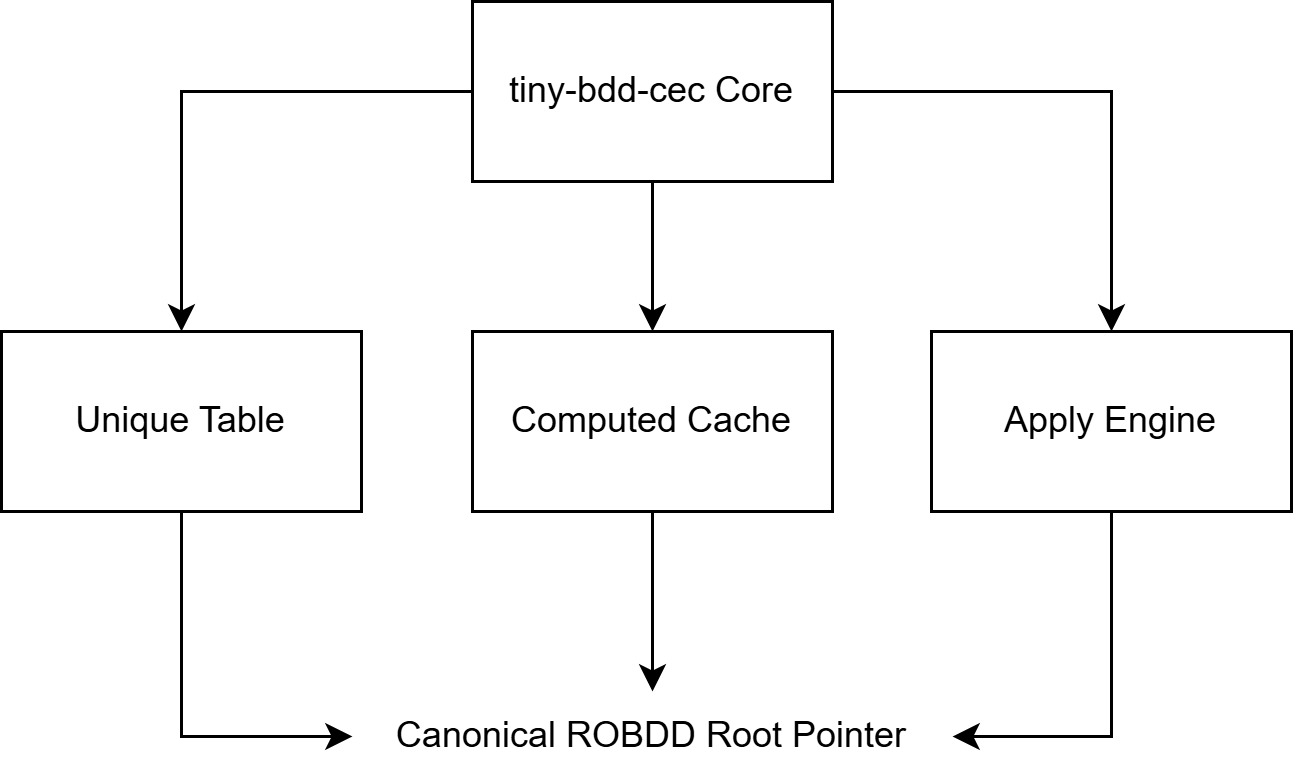

The diagram above was exported from draw.io. Its source (the exported page's mxGraphModel, read from the mxfile embedded in the PNG):
<mxGraphModel dx="943" dy="738" grid="1" gridSize="10" guides="1" tooltips="1" connect="1" arrows="1" fold="1" page="1" pageScale="1" pageWidth="850" pageHeight="1100" math="0" shadow="0">
  <root>
    <mxCell id="0" />
    <mxCell id="1" parent="0" />
    <mxCell id="l1ErgLCItMdUgMjhaZ5Z-9" edge="1" parent="1" source="l1ErgLCItMdUgMjhaZ5Z-1" style="edgeStyle=orthogonalEdgeStyle;rounded=0;orthogonalLoop=1;jettySize=auto;html=1;" target="l1ErgLCItMdUgMjhaZ5Z-5" value="">
      <mxGeometry relative="1" as="geometry" />
    </mxCell>
    <mxCell id="l1ErgLCItMdUgMjhaZ5Z-1" parent="1" style="rounded=0;whiteSpace=wrap;html=1;" value="Computed Cache" vertex="1">
      <mxGeometry height="60" width="120" x="370" y="460" as="geometry" />
    </mxCell>
    <mxCell id="l1ErgLCItMdUgMjhaZ5Z-7" edge="1" parent="1" source="l1ErgLCItMdUgMjhaZ5Z-2" style="edgeStyle=orthogonalEdgeStyle;rounded=0;orthogonalLoop=1;jettySize=auto;html=1;exitX=0.5;exitY=1;exitDx=0;exitDy=0;entryX=0;entryY=0.5;entryDx=0;entryDy=0;" target="l1ErgLCItMdUgMjhaZ5Z-5">
      <mxGeometry relative="1" as="geometry" />
    </mxCell>
    <mxCell id="l1ErgLCItMdUgMjhaZ5Z-2" parent="1" style="rounded=0;whiteSpace=wrap;html=1;" value="Unique Table" vertex="1">
      <mxGeometry height="60" width="120" x="213" y="460" as="geometry" />
    </mxCell>
    <mxCell id="l1ErgLCItMdUgMjhaZ5Z-6" edge="1" parent="1" source="l1ErgLCItMdUgMjhaZ5Z-3" style="edgeStyle=orthogonalEdgeStyle;rounded=0;orthogonalLoop=1;jettySize=auto;html=1;exitX=0;exitY=0.5;exitDx=0;exitDy=0;entryX=0.5;entryY=0;entryDx=0;entryDy=0;" target="l1ErgLCItMdUgMjhaZ5Z-2">
      <mxGeometry relative="1" as="geometry" />
    </mxCell>
    <mxCell id="l1ErgLCItMdUgMjhaZ5Z-8" edge="1" parent="1" source="l1ErgLCItMdUgMjhaZ5Z-3" style="edgeStyle=orthogonalEdgeStyle;rounded=0;orthogonalLoop=1;jettySize=auto;html=1;" target="l1ErgLCItMdUgMjhaZ5Z-1" value="">
      <mxGeometry relative="1" as="geometry" />
    </mxCell>
    <mxCell id="l1ErgLCItMdUgMjhaZ5Z-10" edge="1" parent="1" source="l1ErgLCItMdUgMjhaZ5Z-3" style="edgeStyle=orthogonalEdgeStyle;rounded=0;orthogonalLoop=1;jettySize=auto;html=1;exitX=1;exitY=0.5;exitDx=0;exitDy=0;entryX=0.5;entryY=0;entryDx=0;entryDy=0;" target="l1ErgLCItMdUgMjhaZ5Z-4">
      <mxGeometry relative="1" as="geometry" />
    </mxCell>
    <mxCell id="l1ErgLCItMdUgMjhaZ5Z-3" parent="1" style="rounded=0;whiteSpace=wrap;html=1;" value="tiny-bdd-cec Core" vertex="1">
      <mxGeometry height="60" width="120" x="370" y="350" as="geometry" />
    </mxCell>
    <mxCell id="l1ErgLCItMdUgMjhaZ5Z-11" edge="1" parent="1" source="l1ErgLCItMdUgMjhaZ5Z-4" style="edgeStyle=orthogonalEdgeStyle;rounded=0;orthogonalLoop=1;jettySize=auto;html=1;exitX=0.5;exitY=1;exitDx=0;exitDy=0;entryX=1;entryY=0.5;entryDx=0;entryDy=0;" target="l1ErgLCItMdUgMjhaZ5Z-5">
      <mxGeometry relative="1" as="geometry" />
    </mxCell>
    <mxCell id="l1ErgLCItMdUgMjhaZ5Z-4" parent="1" style="rounded=0;whiteSpace=wrap;html=1;" value="Apply Engine" vertex="1">
      <mxGeometry height="60" width="120" x="523" y="460" as="geometry" />
    </mxCell>
    <mxCell id="l1ErgLCItMdUgMjhaZ5Z-5" parent="1" style="text;html=1;whiteSpace=wrap;strokeColor=none;fillColor=none;align=center;verticalAlign=middle;rounded=0;" value="Canonical ROBDD Root Pointer" vertex="1">
      <mxGeometry height="30" width="200" x="330" y="580" as="geometry" />
    </mxCell>
  </root>
</mxGraphModel>